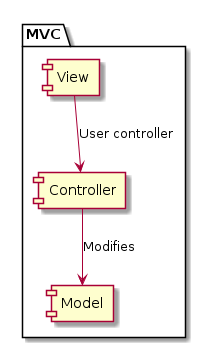

The diagram above was rendered by PlantUML. Its source (embedded in the PNG):
@startuml
package "MVC" {

    [Model] as Model

    [View] as View

    [Controller] as Controller
}


Controller --> Model: "Modifies"

View --> Controller : "User controller"
@enduml